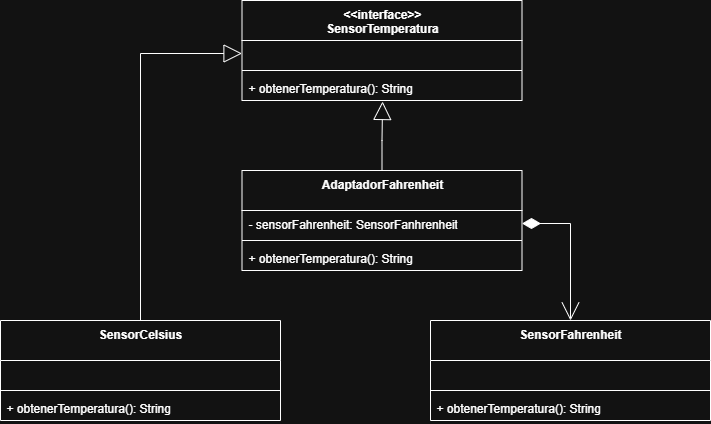

The diagram above was exported from draw.io. Its source (the exported page's mxGraphModel, read from the mxfile embedded in the PNG):
<mxGraphModel dx="1426" dy="811" grid="1" gridSize="10" guides="1" tooltips="1" connect="1" arrows="1" fold="1" page="1" pageScale="1" pageWidth="827" pageHeight="1169" math="0" shadow="0">
  <root>
    <mxCell id="0" />
    <mxCell id="1" parent="0" />
    <mxCell id="pqSmVAZw8VPuV4VgqzDH-1" value="&amp;lt;&amp;lt;interface&amp;gt;&amp;gt;&lt;div&gt;SensorTemperatura&lt;/div&gt;" style="swimlane;fontStyle=1;align=center;verticalAlign=top;childLayout=stackLayout;horizontal=1;startSize=40;horizontalStack=0;resizeParent=1;resizeParentMax=0;resizeLast=0;collapsible=1;marginBottom=0;whiteSpace=wrap;html=1;" vertex="1" parent="1">
      <mxGeometry x="300.5" y="180" width="280" height="100" as="geometry" />
    </mxCell>
    <mxCell id="pqSmVAZw8VPuV4VgqzDH-2" value="&amp;nbsp;" style="text;strokeColor=none;fillColor=none;align=left;verticalAlign=top;spacingLeft=4;spacingRight=4;overflow=hidden;rotatable=0;points=[[0,0.5],[1,0.5]];portConstraint=eastwest;whiteSpace=wrap;html=1;" vertex="1" parent="pqSmVAZw8VPuV4VgqzDH-1">
      <mxGeometry y="40" width="280" height="26" as="geometry" />
    </mxCell>
    <mxCell id="pqSmVAZw8VPuV4VgqzDH-3" value="" style="line;strokeWidth=1;fillColor=none;align=left;verticalAlign=middle;spacingTop=-1;spacingLeft=3;spacingRight=3;rotatable=0;labelPosition=right;points=[];portConstraint=eastwest;strokeColor=inherit;" vertex="1" parent="pqSmVAZw8VPuV4VgqzDH-1">
      <mxGeometry y="66" width="280" height="8" as="geometry" />
    </mxCell>
    <mxCell id="pqSmVAZw8VPuV4VgqzDH-4" value="+ obtenerTemperatura(): String" style="text;strokeColor=none;fillColor=none;align=left;verticalAlign=top;spacingLeft=4;spacingRight=4;overflow=hidden;rotatable=0;points=[[0,0.5],[1,0.5]];portConstraint=eastwest;whiteSpace=wrap;html=1;" vertex="1" parent="pqSmVAZw8VPuV4VgqzDH-1">
      <mxGeometry y="74" width="280" height="26" as="geometry" />
    </mxCell>
    <mxCell id="pqSmVAZw8VPuV4VgqzDH-6" value="AdaptadorFahrenheit" style="swimlane;fontStyle=1;align=center;verticalAlign=top;childLayout=stackLayout;horizontal=1;startSize=40;horizontalStack=0;resizeParent=1;resizeParentMax=0;resizeLast=0;collapsible=1;marginBottom=0;whiteSpace=wrap;html=1;" vertex="1" parent="1">
      <mxGeometry x="300.5" y="350" width="280" height="100" as="geometry" />
    </mxCell>
    <mxCell id="pqSmVAZw8VPuV4VgqzDH-7" value="- sensorFahrenheit: SensorFanhrenheit" style="text;strokeColor=none;fillColor=none;align=left;verticalAlign=top;spacingLeft=4;spacingRight=4;overflow=hidden;rotatable=0;points=[[0,0.5],[1,0.5]];portConstraint=eastwest;whiteSpace=wrap;html=1;" vertex="1" parent="pqSmVAZw8VPuV4VgqzDH-6">
      <mxGeometry y="40" width="280" height="26" as="geometry" />
    </mxCell>
    <mxCell id="pqSmVAZw8VPuV4VgqzDH-8" value="" style="line;strokeWidth=1;fillColor=none;align=left;verticalAlign=middle;spacingTop=-1;spacingLeft=3;spacingRight=3;rotatable=0;labelPosition=right;points=[];portConstraint=eastwest;strokeColor=inherit;" vertex="1" parent="pqSmVAZw8VPuV4VgqzDH-6">
      <mxGeometry y="66" width="280" height="8" as="geometry" />
    </mxCell>
    <mxCell id="pqSmVAZw8VPuV4VgqzDH-9" value="+ obtenerTemperatura(): String" style="text;strokeColor=none;fillColor=none;align=left;verticalAlign=top;spacingLeft=4;spacingRight=4;overflow=hidden;rotatable=0;points=[[0,0.5],[1,0.5]];portConstraint=eastwest;whiteSpace=wrap;html=1;" vertex="1" parent="pqSmVAZw8VPuV4VgqzDH-6">
      <mxGeometry y="74" width="280" height="26" as="geometry" />
    </mxCell>
    <mxCell id="pqSmVAZw8VPuV4VgqzDH-18" style="edgeStyle=orthogonalEdgeStyle;rounded=0;orthogonalLoop=1;jettySize=auto;html=1;entryX=0;entryY=0.5;entryDx=0;entryDy=0;endArrow=block;endFill=0;endSize=16;" edge="1" parent="1" source="pqSmVAZw8VPuV4VgqzDH-10" target="pqSmVAZw8VPuV4VgqzDH-2">
      <mxGeometry relative="1" as="geometry" />
    </mxCell>
    <mxCell id="pqSmVAZw8VPuV4VgqzDH-10" value="SensorCelsius" style="swimlane;fontStyle=1;align=center;verticalAlign=top;childLayout=stackLayout;horizontal=1;startSize=40;horizontalStack=0;resizeParent=1;resizeParentMax=0;resizeLast=0;collapsible=1;marginBottom=0;whiteSpace=wrap;html=1;" vertex="1" parent="1">
      <mxGeometry x="59" y="500" width="280" height="100" as="geometry" />
    </mxCell>
    <mxCell id="pqSmVAZw8VPuV4VgqzDH-11" value="&amp;nbsp;" style="text;strokeColor=none;fillColor=none;align=left;verticalAlign=top;spacingLeft=4;spacingRight=4;overflow=hidden;rotatable=0;points=[[0,0.5],[1,0.5]];portConstraint=eastwest;whiteSpace=wrap;html=1;" vertex="1" parent="pqSmVAZw8VPuV4VgqzDH-10">
      <mxGeometry y="40" width="280" height="26" as="geometry" />
    </mxCell>
    <mxCell id="pqSmVAZw8VPuV4VgqzDH-12" value="" style="line;strokeWidth=1;fillColor=none;align=left;verticalAlign=middle;spacingTop=-1;spacingLeft=3;spacingRight=3;rotatable=0;labelPosition=right;points=[];portConstraint=eastwest;strokeColor=inherit;" vertex="1" parent="pqSmVAZw8VPuV4VgqzDH-10">
      <mxGeometry y="66" width="280" height="8" as="geometry" />
    </mxCell>
    <mxCell id="pqSmVAZw8VPuV4VgqzDH-13" value="+ obtenerTemperatura(): String" style="text;strokeColor=none;fillColor=none;align=left;verticalAlign=top;spacingLeft=4;spacingRight=4;overflow=hidden;rotatable=0;points=[[0,0.5],[1,0.5]];portConstraint=eastwest;whiteSpace=wrap;html=1;" vertex="1" parent="pqSmVAZw8VPuV4VgqzDH-10">
      <mxGeometry y="74" width="280" height="26" as="geometry" />
    </mxCell>
    <mxCell id="pqSmVAZw8VPuV4VgqzDH-14" value="SensorFahrenheit" style="swimlane;fontStyle=1;align=center;verticalAlign=top;childLayout=stackLayout;horizontal=1;startSize=40;horizontalStack=0;resizeParent=1;resizeParentMax=0;resizeLast=0;collapsible=1;marginBottom=0;whiteSpace=wrap;html=1;" vertex="1" parent="1">
      <mxGeometry x="489" y="500" width="280" height="100" as="geometry" />
    </mxCell>
    <mxCell id="pqSmVAZw8VPuV4VgqzDH-15" value="&amp;nbsp;" style="text;strokeColor=none;fillColor=none;align=left;verticalAlign=top;spacingLeft=4;spacingRight=4;overflow=hidden;rotatable=0;points=[[0,0.5],[1,0.5]];portConstraint=eastwest;whiteSpace=wrap;html=1;" vertex="1" parent="pqSmVAZw8VPuV4VgqzDH-14">
      <mxGeometry y="40" width="280" height="26" as="geometry" />
    </mxCell>
    <mxCell id="pqSmVAZw8VPuV4VgqzDH-16" value="" style="line;strokeWidth=1;fillColor=none;align=left;verticalAlign=middle;spacingTop=-1;spacingLeft=3;spacingRight=3;rotatable=0;labelPosition=right;points=[];portConstraint=eastwest;strokeColor=inherit;" vertex="1" parent="pqSmVAZw8VPuV4VgqzDH-14">
      <mxGeometry y="66" width="280" height="8" as="geometry" />
    </mxCell>
    <mxCell id="pqSmVAZw8VPuV4VgqzDH-17" value="+ obtenerTemperatura(): String" style="text;strokeColor=none;fillColor=none;align=left;verticalAlign=top;spacingLeft=4;spacingRight=4;overflow=hidden;rotatable=0;points=[[0,0.5],[1,0.5]];portConstraint=eastwest;whiteSpace=wrap;html=1;" vertex="1" parent="pqSmVAZw8VPuV4VgqzDH-14">
      <mxGeometry y="74" width="280" height="26" as="geometry" />
    </mxCell>
    <mxCell id="pqSmVAZw8VPuV4VgqzDH-19" style="edgeStyle=orthogonalEdgeStyle;rounded=0;orthogonalLoop=1;jettySize=auto;html=1;exitX=0.5;exitY=0;exitDx=0;exitDy=0;entryX=0.502;entryY=1.038;entryDx=0;entryDy=0;entryPerimeter=0;endSize=16;endArrow=block;endFill=0;" edge="1" parent="1" source="pqSmVAZw8VPuV4VgqzDH-6" target="pqSmVAZw8VPuV4VgqzDH-4">
      <mxGeometry relative="1" as="geometry" />
    </mxCell>
    <mxCell id="pqSmVAZw8VPuV4VgqzDH-20" style="edgeStyle=orthogonalEdgeStyle;rounded=0;orthogonalLoop=1;jettySize=auto;html=1;endArrow=open;endFill=0;startArrow=diamondThin;startFill=1;startSize=16;endSize=16;" edge="1" parent="1" source="pqSmVAZw8VPuV4VgqzDH-7" target="pqSmVAZw8VPuV4VgqzDH-14">
      <mxGeometry relative="1" as="geometry" />
    </mxCell>
  </root>
</mxGraphModel>